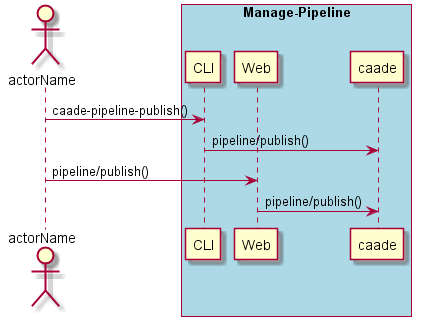

The diagram above was rendered by PlantUML. Its source (embedded in the PNG):
@startuml
Actor "actorName" as A

box "Manage-Pipeline" #lightblue
participant CLI as CLI
participant Web as Web
participant "caade" as S
A -> CLI : caade-pipeline-publish()
CLI -> S : pipeline/publish()
A -> Web : pipeline/publish()
Web -> S : pipeline/publish()
end box

@enduml